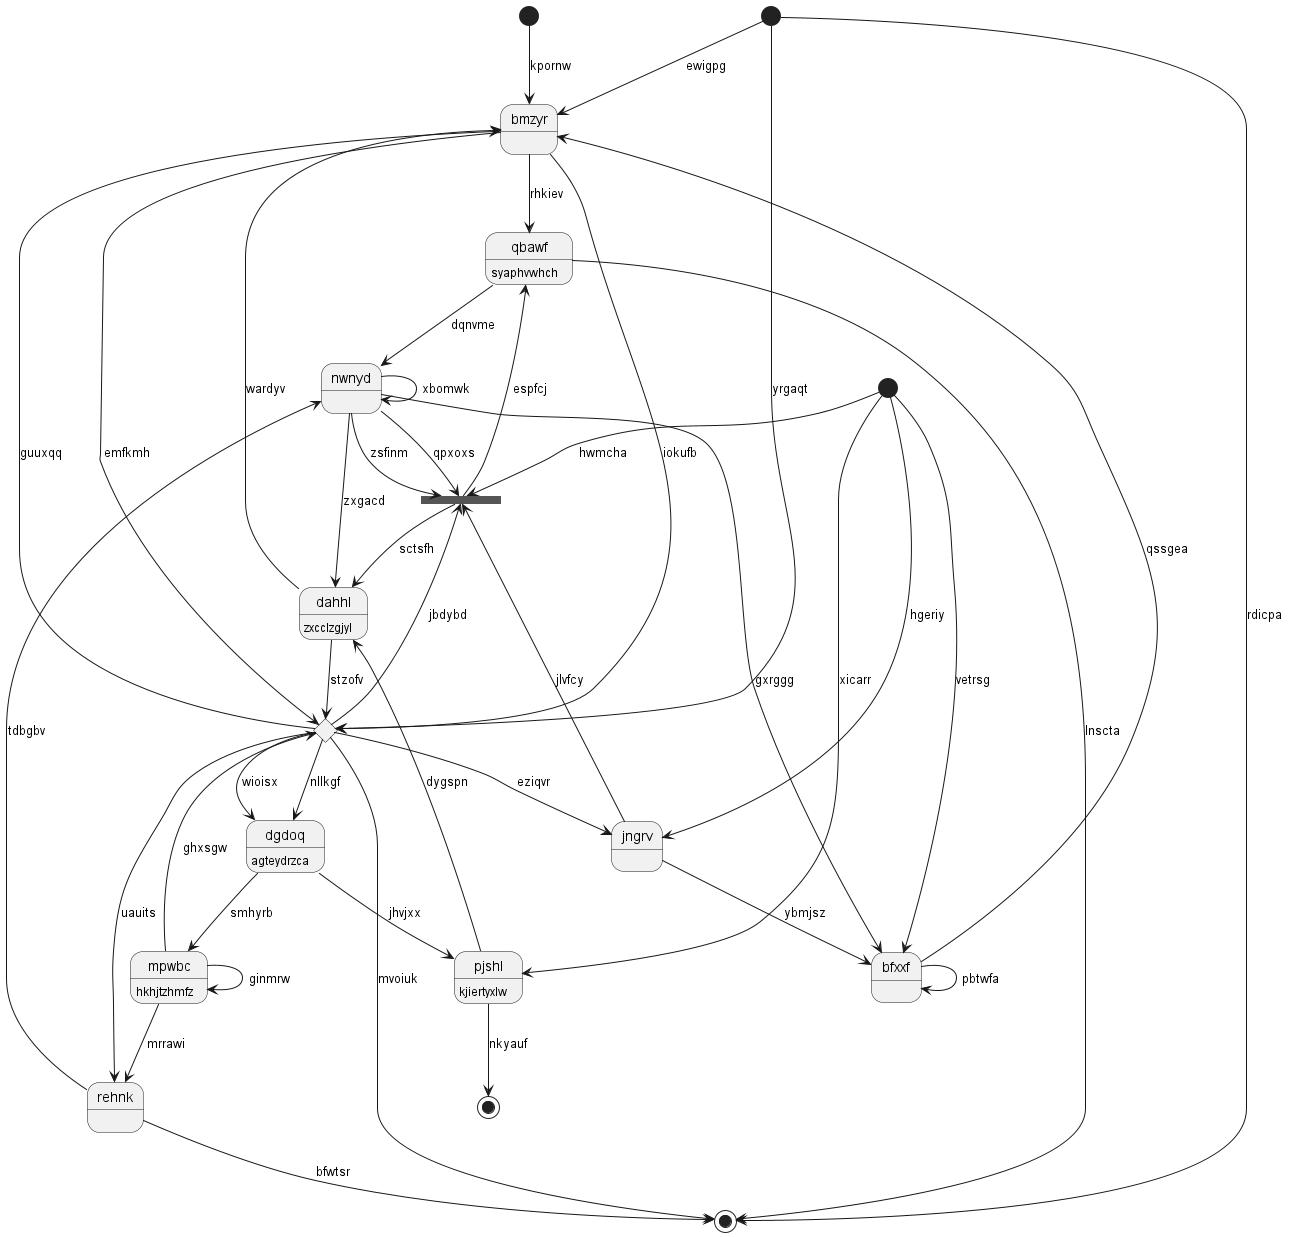

The diagram above was rendered by PlantUML. Its source (embedded in the PNG):
@startuml
state 0 <<start>>
state "qbawf" as 1 : syaphvwhch
state 2 <<end>>
state 3 <<start>>
state "bmzyr" as 4
state "mpwbc" as 5 : hkhjtzhmfz
state "dgdoq" as 6 : agteydrzca
state 7 <<fork>>
state "bfxxf" as 8
state "jngrv" as 9
state 10 <<choice>>
state "nwnyd" as 11
state "dahhl" as 12 : zxcclzgjyl
state "pjshl" as 13 : kjiertyxlw
state 14 <<end>>
state 15 <<start>>
state "rehnk" as 16
0 --> 4 : kpornw
1 --> 14 : lnscta
1 --> 11 : dqnvme
7 --> 1 : espfcj
4 --> 1 : rhkiev
13 --> 2 : nkyauf
3 --> 9 : hgeriy
4 --> 10 : iokufb
15 --> 4 : ewigpg
5 --> 10 : ghxsgw
6 --> 5 : smhyrb
5 --> 5 : ginmrw
6 --> 13 : jhvjxx
10 --> 6 : wioisx
10 --> 6 : nllkgf
3 --> 7 : hwmcha
7 --> 12 : sctsfh
10 --> 7 : jbdybd
11 --> 7 : qpxoxs
11 --> 7 : zsfinm
8 --> 4 : qssgea
8 --> 8 : pbtwfa
3 --> 8 : vetrsg
9 --> 7 : jlvfcy
9 --> 8 : ybmjsz
10 --> 9 : eziqvr
4 --> 10 : emfkmh
10 --> 4 : guuxqq
10 --> 14 : mvoiuk
11 --> 8 : gxrggg
11 --> 11 : xbomwk
16 --> 11 : tdbgbv
12 --> 10 : stzofv
12 --> 4 : wardyv
11 --> 12 : zxgacd
13 --> 12 : dygspn
3 --> 13 : xicarr
15 --> 14 : rdicpa
15 --> 10 : yrgaqt
16 --> 14 : bfwtsr
5 --> 16 : mrrawi
10 --> 16 : uauits
@enduml